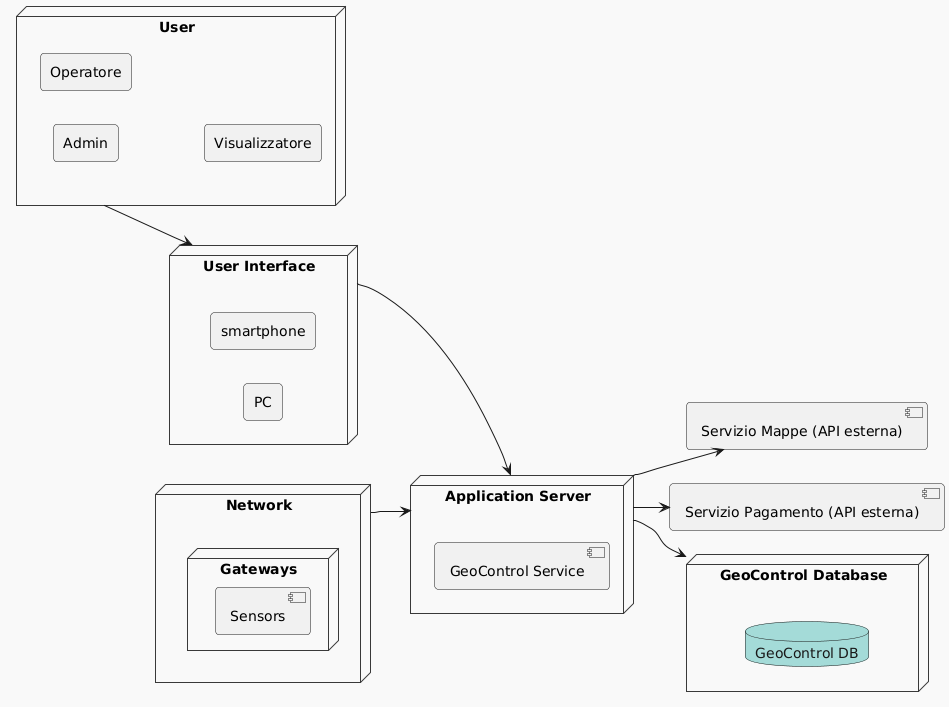

The diagram above was rendered by PlantUML. Its source (embedded in the PNG):
@startuml
!theme mars
left to right direction

node "Application Server" {
  [GeoControl Service]
}

node "GeoControl Database" {
database "GeoControl DB"
}

node "Network" {
  node "Gateways"{
     [Sensors]
  }
}

node "User" {
  rectangle "Admin"
  rectangle "Operatore"
  rectangle "Visualizzatore"
}

node "User Interface"{
 rectangle "PC"
 rectangle "smartphone"
}

component "Servizio Mappe (API esterna)"
component "Servizio Pagamento (API esterna)"

[Network] --> [Application Server]
[User] --> [User Interface]
[User Interface] --> [Application Server]
[Application Server] --> [GeoControl Database]
[Application Server] --> "Servizio Mappe (API esterna)"
[Application Server] --> "Servizio Pagamento (API esterna)"
@enduml